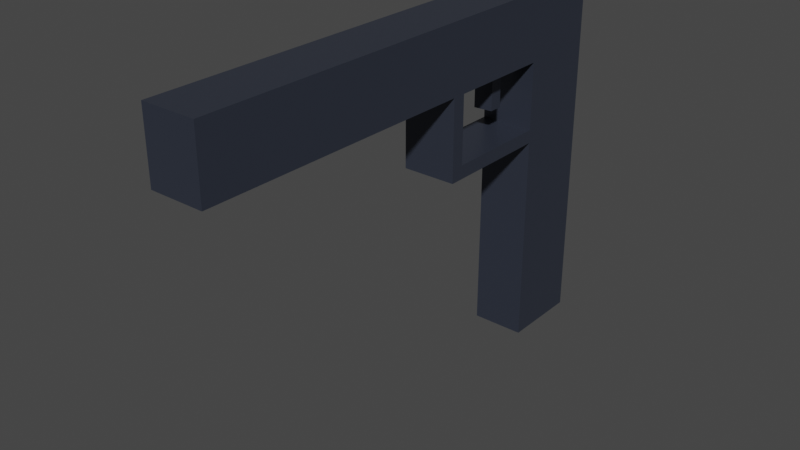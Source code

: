 # Source: Pistol.blend  (saved by Blender 2.90.8; exported with 4.5.12 LTS)
import bpy
from mathutils import Matrix  # noqa: F401  (used for matrix-valued properties, if any)

bpy.ops.wm.read_factory_settings(use_empty=True)
scene = bpy.context.scene
scene.name = 'Scene'

# ---- collections
col_collection = bpy.data.collections.new('Collection'); scene.collection.children.link(col_collection)

# ---- materials (node trees are filled in below, after node groups)
mat_material = bpy.data.materials.new('Material')
mat_material.alpha_threshold = 0.0
mat_material.use_transparent_shadow = False
mat_material.line_color = (0.0, 0.0, 0.0, 1.0)

# ---- material node trees
mat_material.use_nodes = True; mat_material.node_tree.nodes.clear()
_N = mat_material.node_tree.nodes; _L = mat_material.node_tree.links
n0 = _N.new('ShaderNodeOutputMaterial'); n0.name = 'Material Output'; n0.location = (300, 300)
n1 = _N.new('ShaderNodeBsdfPrincipled'); n1.name = 'Principled BSDF'; n1.location = (10, 300)
n1.distribution = 'GGX'
n1.subsurface_method = 'BURLEY'
n1.inputs[0].default_value = (0.04674, 0.05527, 0.08001, 1.0)
n1.inputs[1].default_value = 0.4
n1.inputs[2].default_value = 0.3417
n1.inputs[3].default_value = 1.45
n1.inputs[13].default_value = 0.5417
n1.inputs[27].default_value = (0.0, 0.0, 0.0, 1.0)
n1.inputs[28].default_value = 1.0
_L.new(n1.outputs[0], n0.inputs[0])
n0.is_active_output = True

# ---- world
world_world = bpy.data.worlds.new('World'); scene.world = world_world
world_world.use_nodes = True; world_world.node_tree.nodes.clear()
_N = world_world.node_tree.nodes; _L = world_world.node_tree.links
n0 = _N.new('ShaderNodeOutputWorld'); n0.name = 'World Output'; n0.location = (300, 300)
n1 = _N.new('ShaderNodeBackground'); n1.name = 'Background'; n1.location = (10, 300)
n1.inputs[0].default_value = (0.05088, 0.05088, 0.05088, 1.0)
_L.new(n1.outputs[0], n0.inputs[0])
n0.is_active_output = True
world_world.color = (0.05088, 0.05088, 0.05088)
world_world.use_sun_shadow = False
world_world.sun_shadow_jitter_overblur = 0.0

# ---- meshes
me_cube = bpy.data.meshes.new('Cube')
me_cube.from_pydata([(1.0, 1.0, 1.3), (1.0, 1.0, 0.8), (1.0, -2.0, 1.3), (1.0, -2.0, 0.8), (1.0, 1.0, -1.4), (1.0, 1.6, 0.8), (1.0, 1.6, 1.3), (1.0, 1.6, -1.4), (1.0, 0.1, 0.2), (1.0, 0.1, 0.8), (1.0, 0.2, 0.2), (1.0, 0.2, 0.8), (0.6, 1.0, 1.3), (1.0, 0.2, 0.3), (1.0, 1.0, 0.3), (1.0, 1.0, 0.2), (0.6, 1.0, 0.8), (0.6, -2.0, 1.3), (0.6, -2.0, 0.8), (0.6, 1.0, -1.4), (0.6, 1.6, 0.8), (0.6, 1.6, 1.3), (0.6, 1.6, -1.4), (0.6, 0.1, 0.2), (0.6, 0.1, 0.8), (0.6, 0.2, 0.2), (0.6, 0.2, 0.8), (0.6, 0.2, 0.3), (0.6, 1.0, 0.3), (0.6, 1.0, 0.2), (0.7304, 0.7921, 0.4979), (0.7304, 0.7921, 0.7979), (0.7304, 0.6921, 0.4979), (0.7304, 0.6921, 0.7979), (0.8696, 0.8, 0.5), (0.8696, 0.7, 0.8), (0.8696, 0.7, 0.5), (0.8696, 0.8, 0.8)], [], [(20, 22, 19, 16, 18, 17, 12, 21), (8, 10, 11, 9), (10, 15, 14, 13), (1, 16, 19, 4), (7, 22, 20, 5), (14, 15, 29, 28), (15, 10, 8, 23, 24, 26, 25, 27, 28, 29), (2, 17, 18, 3), (13, 14, 28, 27), (8, 9, 24, 23), (9, 11, 26, 24), (11, 10, 25, 26), (5, 20, 21, 6), (3, 18, 16, 1), (4, 19, 22, 7), (10, 13, 27, 25), (35, 33, 32, 36), (31, 30, 32, 33), (37, 35, 36, 34), (34, 30, 31, 37), (37, 31, 33, 35), (36, 32, 30, 34), (6, 21, 12, 17, 2, 0), (0, 2, 3, 1, 4, 7, 5, 6)])
_uv = me_cube.uv_layers.new(name='UVMap')
_uv.uv.foreach_set('vector', [0.375, 0.5, 0.375, 0.5, 0.375, 0.5, 0.375, 0.5, 0.375, 0.75, 0.625, 0.75, 0.625, 0.5, 0.625, 0.5, 0.0, 0.0, 0.0, 1.0, 1.0, 1.0, 1.0, 0.0, 0.0, 0.0, 0.0, 0.0, 0.0, 0.0, 0.0, 0.0, 0.375, 0.5, 0.375, 0.5, 0.375, 0.5, 0.375, 0.5, 0.375, 0.5, 0.375, 0.5, 0.375, 0.5, 0.375, 0.5, 0.0, 0.0, 0.0, 0.0, 0.0, 0.0, 0.0, 0.0, 0.0, 0.0, 0.0, 1.0, 0.0, 0.0, 0.0, 0.0, 1.0, 0.0, 1.0, 1.0, 0.0, 0.0, 0.0, 0.0, 0.0, 0.0, 0.0, 0.0, 0.625, 0.75, 0.625, 0.75, 0.375, 0.75, 0.375, 0.75, 0.0, 0.0, 0.0, 0.0, 0.0, 0.0, 0.0, 0.0, 0.0, 0.0, 1.0, 0.0, 1.0, 0.0, 0.0, 0.0, 1.0, 0.0, 1.0, 1.0, 1.0, 1.0, 1.0, 0.0, 1.0, 1.0, 0.0, 1.0, 0.0, 1.0, 1.0, 1.0, 0.375, 0.5, 0.375, 0.5, 0.625, 0.5, 0.625, 0.5, 0.375, 0.75, 0.375, 0.75, 0.375, 0.5, 0.375, 0.5, 0.375, 0.5, 0.375, 0.5, 0.375, 0.5, 0.375, 0.5, 0.0, 0.0, 0.0, 0.0, 0.0, 0.0, 0.0, 0.0, 0.0, 0.0, 0.0, 0.0, 0.0, 0.0, 0.0, 0.0, 0.0, 0.0, 0.0, 0.0, 0.0, 0.0, 0.0, 0.0, 0.0, 0.0, 0.0, 0.0, 0.0, 0.0, 0.0, 0.0, 0.0, 0.0, 0.0, 0.0, 0.0, 0.0, 0.0, 0.0, 0.0, 0.0, 0.0, 0.0, 0.0, 0.0, 0.0, 0.0, 0.0, 0.0, 0.0, 0.0, 0.0, 0.0, 0.0, 0.0, 0.625, 0.5, 0.625, 0.5, 0.625, 0.5, 0.625, 0.75, 0.625, 0.75, 0.625, 0.5, 0.625, 0.5, 0.625, 0.75, 0.375, 0.75, 0.375, 0.5, 0.375, 0.5, 0.375, 0.5, 0.375, 0.5, 0.625, 0.5])
me_cube.materials.append(mat_material)
me_cube.use_remesh_preserve_volume = False
me_cube.use_remesh_preserve_attributes = False
me_cube.use_mirror_vertex_groups = False
me_cube.update()

# ---- objects
ob_cube = bpy.data.objects.new('Cube', me_cube)

# ---- transforms, parenting, visibility, modifiers, constraints
ob_cube.location = (0.0, 0.0, 0.0)
ob_cube.lock_rotations_4d = False
ob_cube.empty_display_type = 'ARROWS'
ob_cube.lineart.crease_threshold = 0.0

# ---- collection membership
col_collection.objects.link(ob_cube)

# ---- scene / render settings (as saved in the file)
scene.frame_start = 1; scene.frame_end = 250; scene.frame_set(1)
scene.render.engine = 'BLENDER_EEVEE_NEXT'
scene.cycles.use_denoising = False
scene.cycles.samples = 128
scene.cycles.sampling_pattern = 'TABULATED_SOBOL'
scene.cycles.use_adaptive_sampling = False
scene.cycles.use_light_tree = False
scene.view_settings.view_transform = 'Filmic'
bpy.context.view_layer.update()

# ---- added for rendering (the .blend has no active camera and no usable light): camera, sun
cam_auto = bpy.data.cameras.new('AutoCamera')
cam_auto.lens = 50.0
cam_auto.sensor_width = 36.0
cam_auto.clip_end = 1000.0
ob_auto_camera = bpy.data.objects.new('AutoCamera', cam_auto)
scene.collection.objects.link(ob_auto_camera)
ob_auto_camera.location = (4.97993, -5.21591, 3.29394)
ob_auto_camera.rotation_euler = (1.09748, -7.21219e-08, 0.694738)
scene.camera = ob_auto_camera
light_auto_sun = bpy.data.lights.new('AutoSun', 'SUN')
light_auto_sun.energy = 3.0
light_auto_sun.angle = 0.0523599
ob_auto_sun = bpy.data.objects.new('AutoSun', light_auto_sun)
scene.collection.objects.link(ob_auto_sun)
ob_auto_sun.rotation_euler = (0.872665, 0.174533, 0.523599)
bpy.context.view_layer.update()

